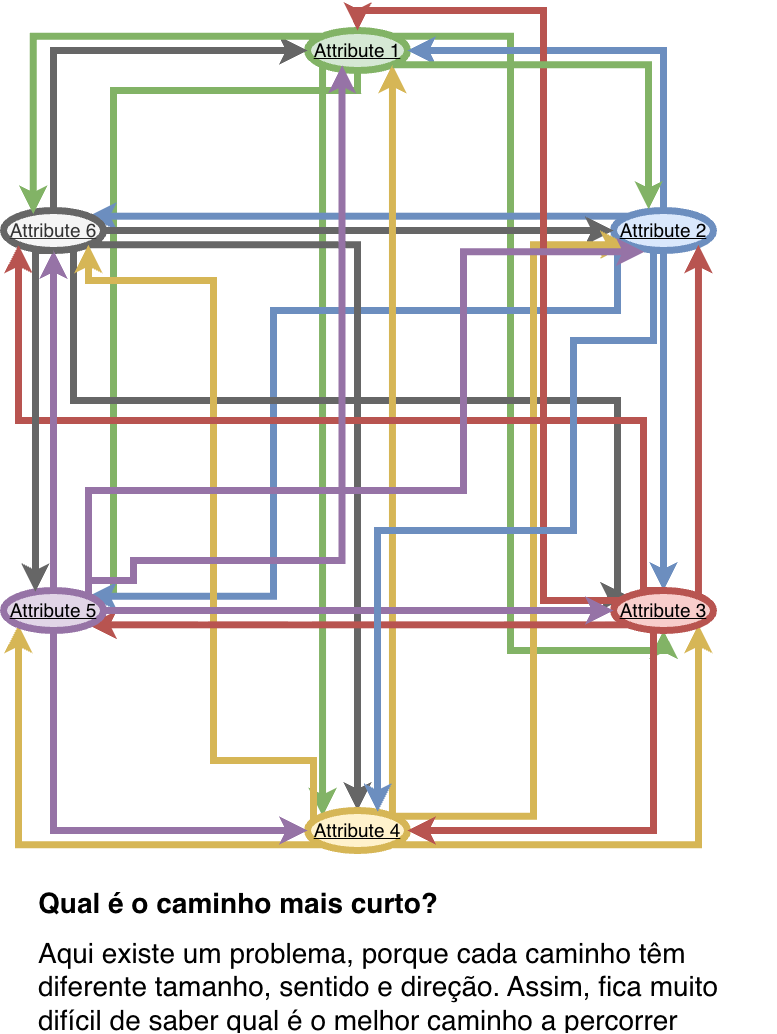

The diagram above was exported from draw.io. Its source (the exported page's mxGraphModel, read from the mxfile embedded in the PNG):
<mxGraphModel dx="1747" dy="1411" grid="1" gridSize="10" guides="1" tooltips="1" connect="1" arrows="1" fold="1" page="1" pageScale="1" pageWidth="827" pageHeight="1169" math="0" shadow="0">
  <root>
    <mxCell id="0" />
    <mxCell id="1" parent="0" />
    <mxCell id="2" style="edgeStyle=orthogonalEdgeStyle;rounded=0;orthogonalLoop=1;jettySize=auto;html=1;exitX=0;exitY=1;exitDx=0;exitDy=0;entryX=0;entryY=0;entryDx=0;entryDy=0;fillColor=#d5e8d4;strokeColor=#82b366;strokeWidth=7;" edge="1" source="5" target="21" parent="1">
      <mxGeometry relative="1" as="geometry" />
    </mxCell>
    <mxCell id="3" style="edgeStyle=orthogonalEdgeStyle;rounded=0;orthogonalLoop=1;jettySize=auto;html=1;entryX=1;entryY=0;entryDx=0;entryDy=0;fillColor=#d5e8d4;strokeColor=#82b366;strokeWidth=7;" edge="1" source="5" target="31" parent="1">
      <mxGeometry relative="1" as="geometry">
        <Array as="points">
          <mxPoint x="364" y="120" />
          <mxPoint x="120" y="120" />
          <mxPoint x="120" y="626" />
        </Array>
      </mxGeometry>
    </mxCell>
    <mxCell id="4" style="edgeStyle=orthogonalEdgeStyle;rounded=0;orthogonalLoop=1;jettySize=auto;html=1;exitX=1;exitY=0;exitDx=0;exitDy=0;entryX=0.5;entryY=1;entryDx=0;entryDy=0;fillColor=#d5e8d4;strokeColor=#82b366;strokeWidth=7;" edge="1" source="5" target="27" parent="1">
      <mxGeometry relative="1" as="geometry" />
    </mxCell>
    <mxCell id="5" value="&lt;font style=&quot;font-size: 19px;&quot;&gt;Attribute 1&lt;/font&gt;" style="ellipse;whiteSpace=wrap;html=1;align=center;fontStyle=4;fillColor=#d5e8d4;strokeColor=#82b366;strokeWidth=7;" vertex="1" parent="1">
      <mxGeometry x="314" y="60" width="100" height="40" as="geometry" />
    </mxCell>
    <mxCell id="6" style="edgeStyle=orthogonalEdgeStyle;rounded=0;orthogonalLoop=1;jettySize=auto;html=1;exitX=0.5;exitY=0;exitDx=0;exitDy=0;entryX=1;entryY=0.5;entryDx=0;entryDy=0;fillColor=#dae8fc;strokeColor=#6c8ebf;strokeWidth=7;" edge="1" source="10" target="5" parent="1">
      <mxGeometry relative="1" as="geometry" />
    </mxCell>
    <mxCell id="7" style="edgeStyle=orthogonalEdgeStyle;rounded=0;orthogonalLoop=1;jettySize=auto;html=1;entryX=0.5;entryY=0;entryDx=0;entryDy=0;strokeWidth=7;fillColor=#dae8fc;strokeColor=#6c8ebf;" edge="1" source="10" target="27" parent="1">
      <mxGeometry relative="1" as="geometry" />
    </mxCell>
    <mxCell id="8" style="edgeStyle=orthogonalEdgeStyle;rounded=0;orthogonalLoop=1;jettySize=auto;html=1;exitX=0;exitY=0;exitDx=0;exitDy=0;entryX=1;entryY=0;entryDx=0;entryDy=0;fillColor=#dae8fc;strokeColor=#6c8ebf;strokeWidth=7;" edge="1" source="10" target="15" parent="1">
      <mxGeometry relative="1" as="geometry" />
    </mxCell>
    <mxCell id="9" style="edgeStyle=orthogonalEdgeStyle;rounded=0;orthogonalLoop=1;jettySize=auto;html=1;exitX=0;exitY=1;exitDx=0;exitDy=0;entryX=1;entryY=0;entryDx=0;entryDy=0;fillColor=#dae8fc;strokeColor=#6c8ebf;strokeWidth=7;" edge="1" source="10" target="31" parent="1">
      <mxGeometry relative="1" as="geometry">
        <Array as="points">
          <mxPoint x="624" y="340" />
          <mxPoint x="280" y="340" />
          <mxPoint x="280" y="626" />
        </Array>
      </mxGeometry>
    </mxCell>
    <mxCell id="10" value="&lt;font style=&quot;font-size: 19px;&quot;&gt;Attribute 2&lt;/font&gt;" style="ellipse;whiteSpace=wrap;html=1;align=center;fontStyle=4;fillColor=#dae8fc;strokeColor=#6c8ebf;strokeWidth=7;" vertex="1" parent="1">
      <mxGeometry x="620" y="240" width="100" height="40" as="geometry" />
    </mxCell>
    <mxCell id="11" style="edgeStyle=orthogonalEdgeStyle;rounded=0;orthogonalLoop=1;jettySize=auto;html=1;exitX=0.5;exitY=0;exitDx=0;exitDy=0;entryX=0;entryY=0.5;entryDx=0;entryDy=0;curved=0;strokeColor=#666666;fillColor=#f5f5f5;strokeWidth=7;" edge="1" source="15" target="5" parent="1">
      <mxGeometry relative="1" as="geometry" />
    </mxCell>
    <mxCell id="12" style="edgeStyle=orthogonalEdgeStyle;rounded=0;orthogonalLoop=1;jettySize=auto;html=1;entryX=0;entryY=0.5;entryDx=0;entryDy=0;fillColor=#f5f5f5;strokeColor=#666666;strokeWidth=7;" edge="1" source="15" target="10" parent="1">
      <mxGeometry relative="1" as="geometry">
        <Array as="points">
          <mxPoint x="600" y="260" />
        </Array>
      </mxGeometry>
    </mxCell>
    <mxCell id="13" style="edgeStyle=orthogonalEdgeStyle;rounded=0;orthogonalLoop=1;jettySize=auto;html=1;exitX=1;exitY=1;exitDx=0;exitDy=0;entryX=0;entryY=0;entryDx=0;entryDy=0;fillColor=#f5f5f5;strokeColor=#666666;strokeWidth=7;" edge="1" source="15" target="27" parent="1">
      <mxGeometry relative="1" as="geometry">
        <Array as="points">
          <mxPoint x="80" y="274" />
          <mxPoint x="80" y="430" />
          <mxPoint x="624" y="430" />
        </Array>
      </mxGeometry>
    </mxCell>
    <mxCell id="14" style="edgeStyle=orthogonalEdgeStyle;rounded=0;orthogonalLoop=1;jettySize=auto;html=1;exitX=1;exitY=1;exitDx=0;exitDy=0;entryX=0.5;entryY=0;entryDx=0;entryDy=0;fillColor=#f5f5f5;strokeColor=#666666;strokeWidth=7;" edge="1" source="15" target="21" parent="1">
      <mxGeometry relative="1" as="geometry" />
    </mxCell>
    <mxCell id="15" value="&lt;font style=&quot;font-size: 19px;&quot;&gt;Attribute 6&lt;/font&gt;" style="ellipse;whiteSpace=wrap;html=1;align=center;fontStyle=4;fillColor=#f5f5f5;fontColor=#333333;strokeColor=#666666;strokeWidth=7;" vertex="1" parent="1">
      <mxGeometry x="10" y="240" width="100" height="40" as="geometry" />
    </mxCell>
    <mxCell id="16" style="edgeStyle=orthogonalEdgeStyle;rounded=0;orthogonalLoop=1;jettySize=auto;html=1;exitX=1;exitY=1;exitDx=0;exitDy=0;entryX=1;entryY=1;entryDx=0;entryDy=0;fillColor=#fff2cc;strokeColor=#d6b656;strokeWidth=7;" edge="1" source="21" target="27" parent="1">
      <mxGeometry relative="1" as="geometry" />
    </mxCell>
    <mxCell id="17" style="edgeStyle=orthogonalEdgeStyle;rounded=0;orthogonalLoop=1;jettySize=auto;html=1;exitX=0;exitY=1;exitDx=0;exitDy=0;entryX=0;entryY=1;entryDx=0;entryDy=0;fillColor=#fff2cc;strokeColor=#d6b656;strokeWidth=7;" edge="1" source="21" target="31" parent="1">
      <mxGeometry relative="1" as="geometry" />
    </mxCell>
    <mxCell id="18" style="edgeStyle=orthogonalEdgeStyle;rounded=0;orthogonalLoop=1;jettySize=auto;html=1;exitX=1;exitY=0;exitDx=0;exitDy=0;entryX=1;entryY=1;entryDx=0;entryDy=0;fillColor=#fff2cc;strokeColor=#d6b656;strokeWidth=7;" edge="1" source="21" target="5" parent="1">
      <mxGeometry relative="1" as="geometry" />
    </mxCell>
    <mxCell id="19" style="edgeStyle=orthogonalEdgeStyle;rounded=0;orthogonalLoop=1;jettySize=auto;html=1;exitX=0;exitY=1;exitDx=0;exitDy=0;entryX=1;entryY=1;entryDx=0;entryDy=0;fillColor=#fff2cc;strokeColor=#d6b656;strokeWidth=7;" edge="1" source="21" target="15" parent="1">
      <mxGeometry relative="1" as="geometry">
        <Array as="points">
          <mxPoint x="320" y="874" />
          <mxPoint x="320" y="790" />
          <mxPoint x="220" y="790" />
          <mxPoint x="220" y="310" />
          <mxPoint x="95" y="310" />
        </Array>
      </mxGeometry>
    </mxCell>
    <mxCell id="20" style="edgeStyle=orthogonalEdgeStyle;rounded=0;orthogonalLoop=1;jettySize=auto;html=1;exitX=1;exitY=0;exitDx=0;exitDy=0;entryX=0;entryY=1;entryDx=0;entryDy=0;fillColor=#fff2cc;strokeColor=#d6b656;strokeWidth=7;" edge="1" source="21" target="10" parent="1">
      <mxGeometry relative="1" as="geometry">
        <Array as="points">
          <mxPoint x="540" y="846" />
          <mxPoint x="540" y="274" />
        </Array>
      </mxGeometry>
    </mxCell>
    <mxCell id="21" value="&lt;font style=&quot;font-size: 19px;&quot;&gt;Attribute 4&lt;/font&gt;" style="ellipse;whiteSpace=wrap;html=1;align=center;fontStyle=4;fillColor=#fff2cc;strokeColor=#d6b656;strokeWidth=7;" vertex="1" parent="1">
      <mxGeometry x="314" y="840" width="100" height="40" as="geometry" />
    </mxCell>
    <mxCell id="22" style="edgeStyle=orthogonalEdgeStyle;rounded=0;orthogonalLoop=1;jettySize=auto;html=1;entryX=1;entryY=0.5;entryDx=0;entryDy=0;fillColor=#f8cecc;strokeColor=#b85450;strokeWidth=7;" edge="1" source="27" target="21" parent="1">
      <mxGeometry relative="1" as="geometry">
        <Array as="points">
          <mxPoint x="660" y="860" />
        </Array>
      </mxGeometry>
    </mxCell>
    <mxCell id="23" style="edgeStyle=orthogonalEdgeStyle;rounded=0;orthogonalLoop=1;jettySize=auto;html=1;exitX=1;exitY=0;exitDx=0;exitDy=0;entryX=1;entryY=1;entryDx=0;entryDy=0;fillColor=#f8cecc;strokeColor=#b85450;strokeWidth=7;" edge="1" source="27" target="10" parent="1">
      <mxGeometry relative="1" as="geometry" />
    </mxCell>
    <mxCell id="24" style="edgeStyle=orthogonalEdgeStyle;rounded=0;orthogonalLoop=1;jettySize=auto;html=1;entryX=0.5;entryY=0;entryDx=0;entryDy=0;fillColor=#f8cecc;strokeColor=#b85450;strokeWidth=7;" edge="1" source="27" target="5" parent="1">
      <mxGeometry relative="1" as="geometry">
        <Array as="points">
          <mxPoint x="550" y="630" />
          <mxPoint x="550" y="40" />
          <mxPoint x="364" y="40" />
        </Array>
      </mxGeometry>
    </mxCell>
    <mxCell id="25" style="edgeStyle=orthogonalEdgeStyle;rounded=0;orthogonalLoop=1;jettySize=auto;html=1;exitX=0;exitY=1;exitDx=0;exitDy=0;entryX=1;entryY=1;entryDx=0;entryDy=0;fillColor=#f8cecc;strokeColor=#b85450;strokeWidth=7;" edge="1" source="27" target="31" parent="1">
      <mxGeometry relative="1" as="geometry" />
    </mxCell>
    <mxCell id="26" style="edgeStyle=orthogonalEdgeStyle;rounded=0;orthogonalLoop=1;jettySize=auto;html=1;exitX=0.5;exitY=0;exitDx=0;exitDy=0;entryX=0;entryY=1;entryDx=0;entryDy=0;fillColor=#f8cecc;strokeColor=#b85450;strokeWidth=7;" edge="1" source="27" target="15" parent="1">
      <mxGeometry relative="1" as="geometry">
        <Array as="points">
          <mxPoint x="650" y="620" />
          <mxPoint x="650" y="450" />
          <mxPoint x="25" y="450" />
        </Array>
      </mxGeometry>
    </mxCell>
    <mxCell id="27" value="&lt;font style=&quot;font-size: 19px;&quot;&gt;Attribute 3&lt;/font&gt;" style="ellipse;whiteSpace=wrap;html=1;align=center;fontStyle=4;fillColor=#f8cecc;strokeColor=#b85450;strokeWidth=7;" vertex="1" parent="1">
      <mxGeometry x="620" y="620" width="100" height="40" as="geometry" />
    </mxCell>
    <mxCell id="28" style="edgeStyle=orthogonalEdgeStyle;rounded=0;orthogonalLoop=1;jettySize=auto;html=1;exitX=1;exitY=0.5;exitDx=0;exitDy=0;entryX=0;entryY=0.5;entryDx=0;entryDy=0;fillColor=#e1d5e7;strokeColor=#9673a6;strokeWidth=7;" edge="1" source="31" target="27" parent="1">
      <mxGeometry relative="1" as="geometry" />
    </mxCell>
    <mxCell id="29" style="edgeStyle=orthogonalEdgeStyle;rounded=0;orthogonalLoop=1;jettySize=auto;html=1;entryX=0.5;entryY=1;entryDx=0;entryDy=0;fillColor=#e1d5e7;strokeColor=#9673a6;strokeWidth=7;" edge="1" source="31" target="15" parent="1">
      <mxGeometry relative="1" as="geometry" />
    </mxCell>
    <mxCell id="30" style="edgeStyle=orthogonalEdgeStyle;rounded=0;orthogonalLoop=1;jettySize=auto;html=1;exitX=0.5;exitY=1;exitDx=0;exitDy=0;entryX=0;entryY=0.5;entryDx=0;entryDy=0;fillColor=#e1d5e7;strokeColor=#9673a6;strokeWidth=7;" edge="1" source="31" target="21" parent="1">
      <mxGeometry relative="1" as="geometry" />
    </mxCell>
    <mxCell id="31" value="&lt;font style=&quot;font-size: 19px;&quot;&gt;Attribute 5&lt;/font&gt;" style="ellipse;whiteSpace=wrap;html=1;align=center;fontStyle=4;fillColor=#e1d5e7;strokeColor=#9673a6;strokeWidth=7;" vertex="1" parent="1">
      <mxGeometry x="10" y="620" width="100" height="40" as="geometry" />
    </mxCell>
    <mxCell id="32" style="edgeStyle=orthogonalEdgeStyle;rounded=0;orthogonalLoop=1;jettySize=auto;html=1;exitX=1;exitY=1;exitDx=0;exitDy=0;entryX=0.351;entryY=-0.025;entryDx=0;entryDy=0;entryPerimeter=0;fillColor=#d5e8d4;strokeColor=#82b366;strokeWidth=7;" edge="1" source="5" target="10" parent="1">
      <mxGeometry relative="1" as="geometry" />
    </mxCell>
    <mxCell id="33" style="edgeStyle=orthogonalEdgeStyle;rounded=0;orthogonalLoop=1;jettySize=auto;html=1;exitX=0;exitY=0;exitDx=0;exitDy=0;entryX=0.297;entryY=0.086;entryDx=0;entryDy=0;entryPerimeter=0;fillColor=#d5e8d4;strokeColor=#82b366;strokeWidth=7;" edge="1" source="5" target="15" parent="1">
      <mxGeometry relative="1" as="geometry" />
    </mxCell>
    <mxCell id="34" style="edgeStyle=orthogonalEdgeStyle;rounded=0;orthogonalLoop=1;jettySize=auto;html=1;exitX=0.5;exitY=1;exitDx=0;exitDy=0;entryX=0.701;entryY=0.031;entryDx=0;entryDy=0;entryPerimeter=0;fillColor=#dae8fc;strokeColor=#6c8ebf;strokeWidth=7;" edge="1" source="10" target="21" parent="1">
      <mxGeometry relative="1" as="geometry">
        <Array as="points">
          <mxPoint x="660" y="280" />
          <mxPoint x="660" y="370" />
          <mxPoint x="580" y="370" />
          <mxPoint x="580" y="560" />
          <mxPoint x="384" y="560" />
        </Array>
      </mxGeometry>
    </mxCell>
    <mxCell id="35" style="edgeStyle=orthogonalEdgeStyle;rounded=0;orthogonalLoop=1;jettySize=auto;html=1;exitX=0.5;exitY=1;exitDx=0;exitDy=0;entryX=0.319;entryY=0.031;entryDx=0;entryDy=0;entryPerimeter=0;fillColor=#f5f5f5;strokeColor=#666666;strokeWidth=7;" edge="1" source="15" target="31" parent="1">
      <mxGeometry relative="1" as="geometry">
        <Array as="points">
          <mxPoint x="42" y="280" />
        </Array>
      </mxGeometry>
    </mxCell>
    <mxCell id="36" style="edgeStyle=orthogonalEdgeStyle;rounded=0;orthogonalLoop=1;jettySize=auto;html=1;exitX=1;exitY=0;exitDx=0;exitDy=0;entryX=0.308;entryY=1.031;entryDx=0;entryDy=0;entryPerimeter=0;fillColor=#e1d5e7;strokeColor=#9673a6;strokeWidth=7;" edge="1" source="31" target="10" parent="1">
      <mxGeometry relative="1" as="geometry">
        <Array as="points">
          <mxPoint x="95" y="520" />
          <mxPoint x="470" y="520" />
          <mxPoint x="470" y="281" />
        </Array>
      </mxGeometry>
    </mxCell>
    <mxCell id="37" style="edgeStyle=orthogonalEdgeStyle;rounded=0;orthogonalLoop=1;jettySize=auto;html=1;exitX=1;exitY=0;exitDx=0;exitDy=0;entryX=0.346;entryY=0.864;entryDx=0;entryDy=0;entryPerimeter=0;fillColor=#e1d5e7;strokeColor=#9673a6;strokeWidth=7;" edge="1" source="31" target="5" parent="1">
      <mxGeometry relative="1" as="geometry">
        <Array as="points">
          <mxPoint x="95" y="610" />
          <mxPoint x="140" y="610" />
          <mxPoint x="140" y="590" />
          <mxPoint x="349" y="590" />
        </Array>
      </mxGeometry>
    </mxCell>
    <mxCell id="38" value="&lt;h1 style=&quot;margin-top: 0px;&quot;&gt;&lt;font style=&quot;font-size: 28px;&quot;&gt;Qual é o caminho mais curto?&lt;/font&gt;&lt;/h1&gt;&lt;p&gt;&lt;font style=&quot;font-size: 28px;&quot;&gt;Aqui existe um problema, porque cada caminho têm diferente tamanho, sentido e direção. Assim, fica muito difícil de saber qual é o melhor caminho a percorrer&lt;/font&gt;&lt;/p&gt;" style="text;html=1;whiteSpace=wrap;overflow=hidden;rounded=0;" vertex="1" parent="1">
      <mxGeometry x="43" y="910" width="740" height="150" as="geometry" />
    </mxCell>
  </root>
</mxGraphModel>